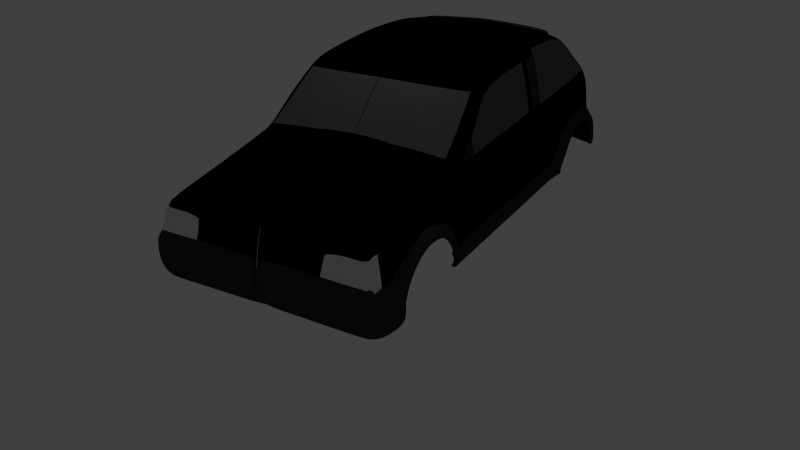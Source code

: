 # Source: coche.blend  (saved by Blender 2.72.0; exported with 4.5.12 LTS)
import bpy
from mathutils import Matrix  # noqa: F401  (used for matrix-valued properties, if any)

bpy.ops.wm.read_factory_settings(use_empty=True)
scene = bpy.context.scene
scene.name = 'Scene'

# ---- collections
col_collection_1 = bpy.data.collections.new('Collection 1'); scene.collection.children.link(col_collection_1)

# ---- materials (node trees are filled in below, after node groups)
mat_material = bpy.data.materials.new('Material')
mat_material.alpha_threshold = 0.0
mat_material.use_transparent_shadow = False
mat_material.diffuse_color = (0.0004885, 0.0004086, 0.0005152, 1.0)
mat_material.roughness = 0.5
mat_material.line_color = (0.0, 0.0, 0.0, 1.0)
mat_material_001 = bpy.data.materials.new('Material.001')
mat_material_001.alpha_threshold = 0.0
mat_material_001.use_transparent_shadow = False
mat_material_001.diffuse_color = (0.03522, 0.03513, 0.03025, 1.0)
mat_material_001.roughness = 0.5
mat_material_003 = bpy.data.materials.new('Material.003')
mat_material_003.alpha_threshold = 0.0
mat_material_003.use_transparent_shadow = False
mat_material_003.diffuse_color = (0.7231, 0.7514, 0.7743, 1.0)
mat_material_003.roughness = 0.5
mat_material_004 = bpy.data.materials.new('Material.004')
mat_material_004.alpha_threshold = 0.0
mat_material_004.use_transparent_shadow = False
mat_material_004.diffuse_color = (0.1065, 0.1065, 0.1065, 1.0)
mat_material_004.roughness = 0.5
mat_material_005 = bpy.data.materials.new('Material.005')
mat_material_005.alpha_threshold = 0.0
mat_material_005.use_transparent_shadow = False
mat_material_005.diffuse_color = (0.196, 0.0, 0.0004668, 1.0)
mat_material_005.roughness = 0.5

# ---- material node trees

# ---- world
world_world = bpy.data.worlds.new('World'); scene.world = world_world
world_world.color = (0.05088, 0.05088, 0.05088)
world_world.use_sun_shadow = False
world_world.sun_shadow_jitter_overblur = 0.0
world_world.cycles.sampling_method = 'MANUAL'
world_world.cycles.sample_map_resolution = 256

# ---- cameras
cam_camera = bpy.data.cameras.new('Camera')
cam_camera.clip_end = 100.0
cam_camera.lens = 35.0
cam_camera.sensor_width = 32.0
cam_camera.sensor_height = 18.0
cam_camera.ortho_scale = 7.314
cam_camera.dof.focus_distance = 0.0
cam_camera.dof.aperture_fstop = 128.0

# ---- lights
light_lamp = bpy.data.lights.new('Lamp', 'POINT')
light_lamp.transmission_factor = 0.0
light_lamp.cutoff_distance = 30.0
light_lamp.energy = 100.0
light_lamp.shadow_buffer_clip_start = 1.001
light_lamp.shadow_soft_size = 0.1
light_lamp.shadow_maximum_resolution = 0.006
light_lamp.use_absolute_resolution = True
light_lamp.cycles.use_multiple_importance_sampling = False

# ---- meshes
me_cube = bpy.data.meshes.new('Cube')
me_cube.from_pydata([(1.0, -0.9886, -1.464), (1.0, -1.0, 0.8409), (-2.129, -1.0, 0.9199), (-2.129, -0.9886, -1.446), (1.0, -0.9346, 2.18), (1.0, -1.0, 1.034), (-2.129, -1.0, 1.113), (-2.129, -0.9346, 2.251), (1.0, -1.059, -1.759), (-2.129, -1.059, -1.741), (1.0, -0.917, -3.603), (-2.129, -0.917, -3.603), (1.0, -0.9886, -4.303), (-2.129, -0.9886, -4.303), (4.671, -0.9886, -1.464), (4.671, -1.0, 0.7641), (4.671, -0.9346, 2.12), (4.671, -1.0, 0.957), (4.671, -1.059, -1.759), (4.525, -0.917, -3.603), (4.535, -0.9886, -4.303), (4.884, -0.9886, -1.464), (4.939, -1.0, 0.7641), (4.866, -0.9346, 2.12), (4.939, -1.0, 0.957), (4.884, -1.059, -1.759), (4.72, -0.917, -3.603), (4.729, -0.9886, -4.303), (-3.332, -1.0, 0.9199), (-3.332, -0.9886, -1.446), (-3.332, -1.0, 1.113), (-3.332, -0.9346, 2.302), (-3.332, -1.059, -1.741), (-3.332, -0.917, -3.603), (-3.332, -0.9886, -4.303), (-3.882, -1.0, 0.9199), (-3.908, -0.9886, -1.446), (-3.882, -1.0, 1.113), (-3.525, -0.9346, 2.312), (-3.908, -1.059, -1.741), (-3.672, -0.917, -3.603), (-3.672, -0.9886, -4.303), (-4.666, -1.0, 0.9569), (-4.684, -0.9886, -1.446), (-4.666, -1.0, 1.15), (-4.447, -0.9346, 2.312), (-4.684, -1.059, -1.741), (-4.447, -0.917, -3.603), (-4.447, -0.9886, -4.303), (-7.021, -1.0, 0.9816), (-7.474, -1.091, -1.353), (-7.021, -1.0, 1.174), (-6.81, -0.9346, 2.357), (-7.265, -1.077, -1.731), (-6.81, -1.019, -3.603), (-6.81, -0.9886, -4.303), (-7.351, -1.078, -3.603), (-7.285, -1.071, -4.119), (-7.285, -1.071, -4.303), (-8.171, -1.15, -1.372), (-7.555, -1.15, -2.462), (-8.292, -1.091, -0.5313), (-8.705, -1.15, -1.078), (-9.331, -1.091, -0.267), (-9.327, -1.15, -0.9708), (-8.0, -1.0, 0.9939), (-8.0, -1.0, 1.187), (-7.79, -0.9346, 2.416), (-9.124, -1.0, 1.006), (-9.124, -1.0, 1.199), (-8.914, -0.9346, 2.416), (-3.227, -0.8349, 4.684), (-3.42, -0.8349, 4.694), (-4.247, -0.8349, 4.732), (-3.17, -0.7433, 6.09), (-3.363, -0.7433, 6.1), (-4.127, -0.7433, 6.1), (-3.17, -0.7094, 6.313), (-3.363, -0.7094, 6.323), (-4.127, -0.7094, 6.323), (-1.55, -0.7433, 6.047), (-1.55, -0.7094, 6.27), (1.14, -0.7433, 5.816), (1.14, -0.7094, 6.038), (2.385, -0.8349, 4.601), (2.697, -0.8349, 4.587), (3.49, -0.8856, 3.479), (3.739, -0.8856, 3.464), (-4.34, -0.8856, 3.584), (-3.276, -0.8856, 3.57), (-3.469, -0.8856, 3.575), (5.305, -0.8133, 2.586), (1.444, -0.6251, 6.161), (3.136, -0.7136, 4.532), (4.178, -0.7643, 3.518), (-3.17, -0.6281, 6.572), (-3.363, -0.6281, 6.582), (-4.127, -0.6281, 6.582), (-1.55, -0.6281, 6.529), (1.63, -0.3905, 6.214), (-3.17, -0.3936, 6.672), (-3.363, -0.3936, 6.682), (-4.127, -0.3936, 6.682), (-1.55, -0.3936, 6.629), (2.011, 0.2301, 6.405), (-3.17, 0.2271, 6.863), (-3.363, 0.2271, 6.874), (-4.127, 0.2271, 6.874), (-1.55, 0.2271, 6.821), (1.944, -0.6423, 5.749), (1.558, -0.734, 5.649), (2.204, -0.4104, 5.828), (2.578, 0.2301, 6.008), (-6.22, -0.7094, 6.219), (-6.22, -0.6281, 6.478), (-6.22, -0.3936, 6.578), (-6.22, 0.2271, 6.77), (-8.223, -0.7094, 5.939), (-8.223, -0.6281, 6.198), (-8.223, -0.3936, 6.298), (-8.223, 0.2271, 6.489), (-8.223, 1.069, 6.634), (-9.49, -0.7625, 4.873), (-9.49, -0.6281, 5.132), (-9.49, -0.4703, 5.132), (3.344, -1.0, 0.9848), (3.353, -0.9346, 2.142), (-10.53, -0.8142, 3.79), (-10.75, -0.6375, 3.829), (-10.75, -0.4703, 3.828), (-11.69, -0.8948, 2.571), (-11.9, -0.6281, 2.503), (-11.9, -0.4703, 2.532), (-10.84, -1.091, -0.4295), (-10.83, -1.15, -1.133), (-10.63, -1.0, 1.006), (-10.63, -1.0, 1.199), (-10.42, -0.9346, 2.416), (-12.02, -1.124, -3.908), (-10.83, -0.9886, -1.133), (-10.63, -1.0, 1.006), (-10.63, -1.0, 1.199), (-10.42, -0.9346, 2.416), (-11.47, -1.091, -1.116), (-11.31, -1.15, -1.82), (-12.04, -0.9922, -0.4295), (-12.02, -0.9731, 1.208), (-12.7, -0.7095, -1.3), (-12.08, -0.9886, -1.253), (-8.902, 0.2271, 5.919), (-8.879, -0.455, 5.653), (-8.912, 1.069, 6.055), (-11.62, -1.15, -2.597), (-11.9, 0.1753, 2.532), (-12.72, -0.4253, 1.324), (-12.75, -0.3154, 1.34), (-12.75, 0.1753, 1.34), (-11.9, 1.058, 2.532), (-12.75, 1.058, 1.34), (-12.81, -0.4253, 0.1082), (-12.81, -0.3154, 0.111), (-12.81, 0.1753, 0.111), (-12.81, 1.058, 0.111), (-12.84, -0.4253, -1.253), (-12.84, -0.3154, -1.25), (-12.84, 0.1753, -1.25), (-12.84, 1.058, -1.25), (-12.96, -0.3285, -1.25), (-12.96, 0.1753, -1.25), (-12.96, 1.058, -1.25), (-12.96, 1.058, -2.056), (-11.81, -1.15, -3.326), (-12.64, 1.058, -3.319), (-11.7, -1.15, -3.902), (-12.18, -0.9031, -3.897), (-12.42, -0.7095, -3.889), (-12.53, -0.3936, -3.894), (-12.53, 0.1753, -3.894), (-12.53, 1.058, -3.894), (5.41, -0.9886, -1.464), (5.465, -1.0, 0.7641), (5.392, -0.9346, 2.034), (5.465, -1.0, 0.957), (5.41, -1.059, -1.759), (5.246, -0.917, -3.603), (5.255, -0.9886, -4.303), (5.831, -0.8133, 2.5), (5.352, -0.917, -3.726), (5.698, -0.9886, -4.247), (5.476, -1.061, -2.765), (5.835, -1.133, -3.302), (6.302, -1.097, -0.8369), (6.642, -1.133, -1.356), (7.735, -1.061, 0.04848), (7.722, -1.133, -0.6521), (9.099, -1.061, 0.04848), (9.091, -1.133, -0.6521), (10.48, -1.061, -1.36), (10.07, -1.133, -1.669), (6.34, -1.0, 0.7641), (6.267, -0.9346, 1.855), (6.34, -1.0, 0.957), (6.707, -0.8133, 2.321), (7.744, -1.0, 0.6967), (7.671, -0.9346, 1.521), (7.744, -1.0, 0.8896), (8.11, -0.8133, 1.987), (9.104, -1.0, 0.6293), (9.031, -0.9346, 1.238), (9.104, -0.9897, 0.8222), (9.47, -0.8133, 1.704), (10.48, -1.0, 0.5215), (10.46, -0.9346, 0.9913), (10.48, -0.9742, 0.7144), (10.47, -0.8133, 1.473), (10.97, -1.062, -1.315), (10.53, -1.133, -3.075), (11.96, -1.061, -1.315), (10.92, -1.0, 0.456), (10.91, -0.9346, 0.8809), (10.92, -0.9742, 0.6488), (10.91, -0.8133, 1.359), (11.96, -1.0, 0.2844), (12.23, -0.9346, 0.6586), (11.95, -0.9742, 0.6637), (12.14, -0.8133, 1.0), (12.43, -1.061, -1.315), (12.42, -1.097, -2.243), (12.38, -1.115, -3.094), (12.78, -0.8133, -1.275), (12.7, -0.9346, -1.29), (12.32, -0.8133, 0.6783), (5.305, 0.2304, 2.944), (5.831, 0.2304, 2.858), (6.707, 0.2304, 2.679), (8.11, 0.2304, 2.345), (9.47, 0.2304, 2.062), (10.47, 0.2304, 1.831), (10.91, 0.2304, 1.717), (12.14, 0.2304, 1.358), (12.32, 0.2304, 0.7448), (5.305, 1.066, 3.047), (12.14, 1.077, 1.463), (12.32, 1.063, 0.7448), (11.67, -1.124, -4.427), (12.23, -0.9907, 0.1804), (12.61, -1.0, -1.294), (12.78, 0.2304, -1.209), (12.78, 1.063, -1.209), (12.78, 1.063, -2.226), (12.78, 1.063, -3.136), (12.11, -0.9346, -4.422), (12.01, -1.0, -4.426), (12.19, -0.8133, -4.407), (12.19, 0.2304, -4.34), (12.19, 1.063, -4.34), (12.32, -0.1041, 0.7219), (12.78, -0.1097, -1.23), (1.0, -0.9896, -3.603), (-2.129, -0.9896, -3.603), (1.0, -1.061, -4.119), (-2.129, -1.061, -4.119), (1.0, -1.061, -4.303), (-2.129, -1.061, -4.303), (4.525, -0.9896, -3.603), (4.535, -1.061, -4.119), (4.535, -1.061, -4.303), (4.72, -0.9896, -3.603), (4.729, -1.061, -4.119), (4.729, -1.061, -4.303), (-3.332, -0.9896, -3.603), (-3.332, -1.061, -4.119), (-3.332, -1.061, -4.303), (-3.672, -0.9896, -3.603), (-3.672, -1.061, -4.119), (-3.672, -1.061, -4.303), (-4.447, -0.9896, -3.603), (-4.447, -1.061, -4.119), (-4.447, -1.061, -4.303), (-7.474, -1.164, -1.353), (-7.265, -1.15, -1.731), (-6.81, -1.092, -3.603), (-6.81, -1.061, -4.119), (-6.81, -1.061, -4.303), (-7.351, -1.151, -3.603), (-7.285, -1.143, -4.119), (-7.285, -1.143, -4.303), (-8.171, -1.222, -1.372), (-7.555, -1.222, -2.462), (-8.292, -1.164, -0.5313), (-8.705, -1.222, -1.078), (-9.331, -1.164, -0.267), (-9.327, -1.222, -0.9708), (-10.84, -1.164, -0.4295), (-10.83, -1.222, -1.133), (-12.02, -1.197, -3.908), (-11.47, -1.164, -1.116), (-11.31, -1.222, -1.82), (-12.08, -1.061, -1.253), (-12.08, -1.185, -2.217), (-11.62, -1.222, -2.597), (-12.56, -1.118, -2.107), (-12.13, -1.197, -3.333), (-11.81, -1.222, -3.326), (-12.5, -1.061, -3.322), (-11.7, -1.222, -3.902), (-12.31, -1.061, -3.897), (5.246, -0.9896, -3.603), (5.255, -1.061, -4.119), (5.255, -1.061, -4.303), (5.352, -0.9896, -3.726), (5.609, -1.061, -4.108), (5.698, -1.061, -4.247), (5.476, -1.134, -2.765), (5.746, -1.205, -3.162), (5.835, -1.205, -3.302), (6.302, -1.169, -0.8369), (6.553, -1.205, -1.216), (6.642, -1.205, -1.356), (7.735, -1.134, 0.04848), (7.728, -1.205, -0.4679), (7.722, -1.205, -0.6521), (9.099, -1.134, 0.04848), (9.096, -1.205, -0.4679), (9.091, -1.205, -0.6521), (10.48, -1.134, -1.36), (10.18, -1.205, -1.558), (10.07, -1.205, -1.669), (11.04, -1.124, -1.315), (10.53, -1.205, -3.075), (-12.36, -0.9711, -1.253), (-12.85, -0.96, -2.107), (-12.95, -0.7095, -1.3), (-13.2, -0.3285, -1.25), (-13.2, 0.1753, -1.25), (-13.2, 1.058, -1.25), (-13.1, -0.7095, -2.071), (-13.21, -0.3936, -2.056), (-13.21, 0.1753, -2.056), (-13.21, 1.058, -2.056), (-12.71, -0.9031, -3.322), (-12.78, -0.7095, -3.314), (-12.89, -0.3936, -3.319), (-12.89, 0.1753, -3.319), (-12.89, 1.058, -3.319), (-12.51, -0.9031, -3.897), (-12.67, -0.7095, -3.889), (-12.78, -0.3936, -3.894), (-12.78, 0.1753, -3.894), (-12.78, 1.058, -3.894), (-12.74, -1.033, -2.107), (-12.63, -0.9757, -3.322), (-12.43, -0.9757, -3.897), (-8.589, -0.3936, 6.261), (-8.54, 0.2271, 6.44), (-8.502, 1.069, 6.575), (-9.323, 0.2271, 6.229), (-9.371, -0.455, 5.969), (-9.298, 1.064, 6.359), (5.473, 0.2653, 3.04), (5.97, 0.2653, 2.958), (6.797, 0.2653, 2.789), (8.123, 0.2653, 2.474), (9.408, 0.2653, 2.207), (10.35, 0.2653, 1.96), (10.77, 0.2653, 1.843), (11.93, 0.2653, 1.449), (5.473, 1.062, 3.139), (5.97, 1.059, 3.058), (6.797, 1.059, 2.889), (8.123, 1.059, 2.574), (9.408, 1.059, 2.306), (10.35, 1.059, 2.06), (10.77, 1.059, 1.943), (11.93, 1.059, 1.549), (12.62, -1.107, -1.295), (12.77, -1.135, -2.243), (12.74, -1.115, -3.094), (12.02, -1.124, -4.427), (13.06, -0.9346, -1.29), (12.96, -1.0, -1.294), (13.13, -0.8133, -1.275), (13.13, 0.2304, -1.209), (13.13, 1.063, -1.209), (13.06, -0.9346, -2.308), (12.96, -1.0, -2.311), (13.13, -0.8133, -2.293), (13.13, 0.2304, -2.226), (13.13, 1.063, -2.226), (13.06, -0.9346, -3.217), (12.96, -1.0, -3.221), (13.13, -0.8133, -3.202), (13.13, 0.2304, -3.136), (13.13, 1.063, -3.136), (12.46, -0.9346, -4.422), (12.37, -1.0, -4.426), (12.54, -0.8133, -4.407), (12.54, 0.2304, -4.34), (12.54, 1.063, -4.34), (13.13, -0.1097, -1.23), (10.39, -1.212, -4.427), (10.39, -1.186, -4.427), (10.96, -1.16, -2.243), (10.31, -1.193, -1.522), (11.99, -1.114, -1.303), (1.086, -0.889, 3.47), (-2.043, -0.889, 3.541), (1.086, -0.8463, 4.576), (-2.043, -0.8463, 4.647), (-6.81, -0.8706, 3.581), (-7.79, -0.8706, 3.64), (-8.914, -0.8652, 3.64), (-6.818, -0.8225, 4.769), (-7.79, -0.8065, 4.844), (-8.914, -0.7905, 4.844), (-6.818, -0.741, 5.86), (-7.79, -0.725, 5.842), (3.441, -0.4104, 4.627), (3.815, 0.2301, 4.806), (12.29, 1.065, 0.8731), (4.55, -0.4104, 3.635), (4.64, 0.2301, 3.814), (12.19, 1.059, -4.34), (-6.22, 1.062, 6.913), (12.14, 1.053, 1.46), (-1.55, 1.062, 6.964), (-8.503, 1.063, 6.574), (-12.85, 1.058, -3.544), (-12.84, 1.058, -3.562), (12.46, 1.063, -3.782), (2.111, 1.059, 6.481), (12.45, 1.063, -4.34), (-8.223, 1.062, 6.633), (2.678, 1.059, 6.083), (-3.17, 1.062, 7.007), (5.417, 1.064, 3.109), (-3.363, 1.062, 7.017), (12.0, 1.065, 1.52), (-8.846, 1.063, 6.482), (-4.127, 1.062, 7.017), (-12.8, 1.058, -3.319), (5.305, -0.4188, 2.721), (5.831, -0.4248, 2.633), (12.3, 1.06, -4.34), (3.815, 1.057, 4.806), (4.64, 1.057, 3.814), (-9.526, 0.2271, 5.329), (-9.536, 1.069, 5.465), (-10.76, 0.2271, 3.946), (-10.77, 1.069, 4.082), (-12.61, -0.7464, 1.283), (-11.81, -0.7467, 2.533), (-12.69, -0.723, -0.02048)], [], [(0, 1, 2, 3), (4, 7, 6, 5), (184, 26, 267, 307), (1, 5, 6, 2), (0, 3, 9, 8), (8, 9, 11, 10), (144, 152, 300, 297), (58, 55, 283, 286), (195, 193, 319, 322), (8, 10, 19, 18), (4, 5, 125, 126), (5, 1, 15, 17, 125), (0, 8, 18, 14), (1, 0, 14, 15), (47, 54, 281, 276), (189, 187, 310, 313), (18, 19, 26, 25), (16, 17, 24, 23), (17, 15, 22, 24), (14, 18, 25, 21), (15, 14, 21, 22), (171, 173, 305, 303), (27, 185, 309, 269), (11, 9, 32, 33), (9, 3, 29, 32), (6, 7, 31, 30), (2, 6, 30, 28), (3, 2, 28, 29), (40, 47, 276, 273), (57, 58, 286, 285), (33, 32, 39, 40), (32, 29, 36, 39), (30, 31, 38, 37), (28, 30, 37, 35), (29, 28, 35, 36), (33, 40, 273, 270), (40, 39, 46, 47), (39, 36, 43, 46), (37, 38, 45, 44), (35, 37, 44, 42), (36, 35, 42, 43), (11, 33, 270, 259), (138, 174, 306, 295), (47, 46, 53, 54), (46, 43, 50, 53), (44, 45, 52, 51), (42, 44, 51, 49), (43, 42, 49, 50), (134, 64, 292, 294), (59, 60, 288, 287), (194, 196, 324, 321), (26, 19, 264, 267), (188, 190, 315, 312), (19, 10, 258, 264), (51, 52, 67, 66), (49, 51, 66, 65), (50, 49, 65, 61), (66, 67, 70, 69), (65, 66, 69, 68), (61, 65, 68, 63), (88, 90, 72, 73), (90, 89, 71, 72), (73, 72, 75, 76), (72, 71, 74, 75), (76, 75, 78, 79), (75, 74, 77, 78), (77, 74, 80, 81), (81, 80, 82, 83), (83, 82, 84, 85, 110), (85, 84, 86, 87), (87, 86, 16, 23), (45, 38, 90, 88), (38, 31, 89, 90), (87, 23, 91, 94), (85, 87, 94, 93), (83, 110, 109, 92), (98, 92, 99, 103), (77, 81, 98, 95), (79, 78, 96, 97), (78, 77, 95, 96), (81, 83, 92, 98), (95, 98, 103, 100), (97, 96, 101, 102), (96, 95, 100, 101), (103, 99, 104, 108), (100, 103, 108, 105), (101, 100, 105, 106), (102, 101, 106, 107), (110, 85, 93, 109), (104, 99, 111, 112), (92, 109, 111, 99), (102, 107, 116, 115), (97, 102, 115, 114), (79, 97, 114, 113), (115, 116, 120, 119), (114, 115, 119, 118), (113, 114, 118, 117), (151, 149, 356, 358), (149, 150, 357, 356), (118, 119, 150, 124, 123), (117, 118, 123, 122), (123, 124, 129, 128), (122, 123, 128, 127), (128, 129, 132, 131), (127, 128, 131, 451, 130), (63, 68, 135, 133), (68, 69, 136, 135), (69, 70, 137, 136), (148, 143, 296, 298), (135, 136, 141, 140), (136, 137, 142, 141), (169, 170, 339, 335), (168, 169, 335, 334), (147, 167, 333, 332), (176, 175, 346, 347), (126, 16, 86), (126, 125, 17, 16), (198, 216, 329, 327), (131, 132, 155, 154), (56, 57, 285, 284), (155, 132, 153, 156), (146, 450, 452, 145), (156, 153, 157, 158), (156, 158, 162, 161), (155, 156, 161, 160), (154, 155, 160, 159), (161, 162, 166, 165), (160, 161, 165, 164), (159, 160, 164, 163), (165, 166, 169, 168), (164, 165, 168, 167), (306, 174, 345, 352), (304, 306, 352, 351), (174, 175, 346, 345), (167, 168, 334, 333), (177, 176, 347, 348), (301, 304, 351, 350), (440, 428, 427), (20, 27, 269, 266), (12, 20, 266, 262), (133, 135, 140), (134, 133, 139), (133, 140, 146, 145), (133, 145, 148, 143), (173, 138, 295, 305), (55, 48, 278, 283), (91, 23, 181, 186), (61, 63, 291, 289), (197, 195, 322, 325), (25, 26, 184, 183), (23, 24, 182, 181), (24, 22, 180, 182), (21, 25, 183, 179), (22, 21, 179, 180), (48, 41, 275, 278), (191, 189, 313, 316), (41, 34, 272, 275), (34, 13, 263, 272), (170, 172, 440, 344, 339), (196, 198, 327, 324), (64, 62, 290, 292), (190, 192, 318, 315), (152, 171, 303, 300), (134, 144, 297, 294), (60, 56, 284, 288), (184, 187, 189, 183), (183, 189, 191), (186, 181, 200, 202), (181, 182, 201, 200), (182, 180, 199, 201), (180, 179, 191, 199), (179, 183, 191), (202, 200, 204, 206), (200, 201, 205, 204), (201, 199, 203, 205), (199, 191, 193, 203), (206, 204, 208, 210), (204, 205, 209, 208), (205, 203, 207, 209), (203, 193, 195, 207), (210, 208, 212, 214), (208, 209, 213, 212), (209, 207, 211, 213), (207, 195, 197, 211), (10, 11, 259, 258), (214, 212, 219, 221), (213, 211, 218, 220), (212, 213, 220, 219), (143, 133, 293, 296), (221, 219, 223, 225), (220, 218, 222, 224), (219, 220, 224, 223), (218, 215, 217, 222), (257, 256, 231, 229), (225, 231, 256, 240, 239), (221, 225, 239, 238), (214, 221, 238, 237), (210, 214, 237, 236), (206, 210, 236, 235), (202, 206, 235, 234), (186, 202, 234, 233, 442), (91, 186, 442, 441), (424, 419, 242), (232, 233, 360, 359), (234, 235, 362, 361), (236, 237, 364, 363), (238, 239, 366, 365), (193, 191, 316, 319), (63, 133, 293, 291), (243, 240, 247, 248), (257, 229, 381, 399), (255, 429, 431), (252, 251, 394, 395), (245, 222, 217, 226), (251, 253, 396, 394), (247, 257, 399, 382), (244, 252, 395, 378), (249, 248, 383, 388), (253, 254, 397, 396), (378, 377, 329, 400), (230, 246, 380, 379), (250, 249, 388, 393), (248, 247, 382, 383), (240, 256, 257, 247), (211, 197, 215, 218), (258, 259, 261, 260), (260, 261, 263, 262), (260, 262, 266, 265), (258, 260, 265, 264), (265, 266, 269, 268), (264, 265, 268, 267), (263, 261, 271, 272), (261, 259, 270, 271), (272, 271, 274, 275), (271, 270, 273, 274), (275, 274, 277, 278), (274, 273, 276, 277), (278, 277, 282, 283), (277, 276, 281, 282), (283, 282, 285, 286), (282, 281, 284, 285), (284, 281, 280, 288), (280, 279, 287, 288), (287, 279, 289, 290), (290, 289, 291, 292), (292, 291, 293, 294), (293, 294, 297, 296), (296, 297, 300, 299), (296, 299, 301, 298), (301, 299, 302, 304), (299, 300, 303, 302), (304, 302, 295, 306), (302, 303, 305, 295), (268, 269, 309, 308), (267, 268, 308, 307), (308, 309, 312, 311), (307, 308, 311, 310), (311, 312, 315, 314), (310, 311, 314, 313), (314, 315, 318, 317), (313, 314, 317, 316), (317, 318, 321, 320), (316, 317, 320, 319), (320, 321, 324, 323), (319, 320, 323, 322), (323, 324, 327, 326), (322, 323, 326, 325), (325, 326, 403, 328), (62, 59, 287, 290), (185, 188, 312, 309), (53, 50, 279, 280), (192, 194, 321, 318), (13, 12, 262, 263), (50, 61, 289, 279), (187, 184, 307, 310), (54, 53, 280, 281), (341, 342, 347, 346), (342, 343, 348, 347), (340, 331, 350, 351), (343, 344, 427, 428, 349, 348), (341, 340, 345, 346), (334, 335, 339, 338), (333, 334, 338, 337), (332, 333, 337, 336), (330, 331, 336, 332), (336, 331, 340, 341), (338, 339, 344, 343), (337, 338, 343, 342), (336, 337, 342, 341), (345, 340, 351, 352), (178, 177, 348, 349), (298, 301, 350, 330), (148, 298, 330), (331, 330, 350), (353, 354, 356, 357), (121, 151, 438, 355), (150, 119, 353, 357), (119, 120, 354, 353), (365, 366, 374, 373), (364, 365, 373, 372), (363, 364, 372, 371), (362, 363, 371, 370), (361, 362, 370, 369), (360, 361, 369, 368), (359, 360, 368, 367), (237, 238, 365, 364), (235, 236, 363, 362), (424, 242, 437), (233, 234, 361, 360), (383, 382, 387, 388), (382, 399, 381, 386, 387), (381, 379, 384, 386), (379, 380, 385, 384), (380, 375, 376, 385), (388, 387, 392, 393), (387, 386, 391, 392), (386, 384, 389, 391), (384, 385, 390, 389), (385, 376, 377, 390), (393, 392, 397, 398), (392, 391, 396, 397), (389, 390, 395, 394), (391, 389, 394, 396), (390, 377, 378, 395), (254, 422, 443, 431, 398, 397), (246, 226, 375, 380), (227, 228, 216, 215), (329, 216, 401, 400), (377, 376, 402, 329), (228, 244, 401, 216), (244, 378, 400, 401), (215, 197, 325, 328), (376, 375, 404, 328, 402), (403, 402, 328), (326, 327, 329, 402, 403), (229, 230, 379, 381), (225, 223, 231), (231, 223, 230, 229), (223, 224, 222, 245), (404, 217, 215, 328), (226, 227, 215, 217), (375, 226, 217, 404), (246, 230, 223), (226, 246, 223, 245), (31, 7, 406, 89), (7, 4, 405, 406), (4, 126, 86, 405), (89, 406, 408, 71), (406, 405, 407, 408), (405, 86, 84, 407), (71, 408, 80, 74), (408, 407, 82, 80), (407, 84, 82), (130, 142, 127), (70, 67, 410, 411), (67, 52, 409, 410), (127, 411, 414, 122), (52, 45, 88, 409), (137, 70, 411, 127), (411, 410, 413, 414), (410, 409, 412, 413), (409, 88, 73, 412), (414, 413, 416, 117), (413, 412, 415, 416), (122, 414, 117), (412, 73, 76, 415), (76, 79, 113, 415), (415, 113, 416), (117, 416, 113), (112, 111, 417, 418), (111, 109, 93, 417), (418, 417, 420, 421), (417, 93, 94, 420), (116, 423, 432, 120), (239, 240, 243, 419, 424), (151, 358, 438), (422, 255, 431, 443), (120, 432, 426, 354), (105, 108, 425, 434), (107, 106, 436, 439), (430, 104, 112, 433), (239, 424, 437, 374, 366), (107, 439, 423, 116), (429, 250, 393, 398, 431), (172, 178, 349, 428, 440), (344, 440, 427), (108, 104, 430, 425), (106, 105, 434, 436), (441, 442, 233, 232), (421, 420, 441, 232), (420, 94, 91, 441), (435, 241, 232, 359, 367), (354, 426, 438, 358, 356), (418, 421, 445, 444), (421, 232, 241, 445), (112, 418, 444, 433), (149, 151, 447, 446), (150, 149, 446, 124), (446, 447, 449, 448), (124, 446, 448, 129), (448, 449, 157, 153), (129, 448, 153, 132), (451, 131, 154, 450), (154, 159, 452, 450), (145, 452, 147, 148), (140, 141, 146), (141, 142, 130, 146), (130, 451, 450, 146), (163, 164, 167, 147), (147, 148, 330, 332), (159, 163, 147, 452)])
me_cube.polygons.foreach_set('material_index', [0, 0, 1, 0, 0, 0, 1, 1, 1, 0, 0, 0, 0, 0, 1, 1, 0, 0, 0, 0, 0, 1, 1, 0, 0, 0, 0, 0, 1, 1, 0, 0, 0, 0, 0, 1, 0, 0, 0, 0, 0, 1, 1, 0, 0, 0, 0, 0, 1, 1, 1, 1, 1, 1, 0, 0, 0, 0, 0, 0, 1, 0, 1, 0, 0, 0, 0, 0, 0, 0, 0, 1, 0, 0, 0, 0, 0, 0, 0, 0, 0, 0, 0, 0, 0, 0, 0, 0, 0, 0, 0, 0, 0, 0, 0, 0, 0, 1, 1, 0, 0, 0, 0, 0, 0, 0, 0, 0, 1, 0, 0, 0, 1, 1, 1, 1, 0, 1, 0, 1, 0, 4, 0, 0, 0, 0, 0, 0, 0, 1, 1, 1, 1, 1, 1, 1, 1, 0, 1, 1, 0, 1, 0, 0, 1, 1, 0, 1, 1, 0, 0, 0, 0, 0, 1, 1, 1, 1, 0, 1, 1, 1, 1, 1, 1, 0, 0, 0, 0, 0, 0, 0, 0, 0, 0, 0, 0, 0, 0, 0, 0, 0, 0, 0, 1, 0, 0, 0, 1, 0, 0, 0, 0, 2, 0, 0, 0, 0, 0, 0, 0, 0, 0, 0, 0, 0, 0, 1, 1, 0, 1, 1, 1, 2, 1, 1, 1, 1, 1, 1, 1, 1, 1, 0, 0, 1, 1, 1, 1, 1, 1, 1, 1, 1, 1, 1, 1, 1, 1, 1, 1, 1, 1, 1, 1, 1, 1, 1, 1, 1, 1, 1, 1, 1, 1, 1, 1, 1, 1, 1, 1, 1, 1, 1, 1, 1, 1, 1, 1, 1, 1, 1, 1, 1, 1, 1, 1, 1, 1, 1, 1, 1, 1, 1, 1, 1, 1, 1, 1, 1, 1, 1, 1, 1, 1, 0, 1, 1, 0, 0, 0, 0, 0, 0, 0, 0, 0, 0, 0, 1, 1, 1, 1, 1, 1, 1, 1, 1, 1, 1, 1, 1, 1, 1, 1, 1, 1, 1, 1, 1, 1, 1, 1, 1, 1, 1, 0, 2, 2, 1, 1, 1, 2, 2, 3, 3, 3, 3, 3, 3, 3, 3, 3, 3, 3, 3, 3, 3, 3, 3, 3, 3, 3, 3, 3, 3, 3, 3, 3, 3, 3, 3, 3, 0, 0, 0, 1, 1, 0, 0, 0, 0, 0, 1, 0, 0, 0, 0, 0, 3, 3, 0, 1, 3, 3, 3, 3, 3, 3, 3, 3, 3, 0, 4, 4, 0, 0, 0, 1, 1, 4])
me_cube.materials.append(mat_material)
me_cube.materials.append(mat_material_001)
me_cube.materials.append(mat_material_003)
me_cube.materials.append(mat_material_004)
me_cube.materials.append(mat_material_005)
me_cube.use_remesh_preserve_volume = False
me_cube.use_remesh_preserve_attributes = False
me_cube.use_mirror_vertex_groups = False
me_cube.update()

# ---- objects
ob_cube_001 = bpy.data.objects.new('Cube.001', me_cube)
ob_cube = bpy.data.objects.new('Cube', me_cube)
ob_lamp = bpy.data.objects.new('Lamp', light_lamp)
ob_camera = bpy.data.objects.new('Camera', cam_camera)

# ---- transforms, parenting, visibility, modifiers, constraints
ob_cube_001.location = (-0.02151, 2.352, 0.0)
ob_cube_001.scale = (-0.3792, -1.0, 0.2799)
ob_cube_001.lock_rotations_4d = False
ob_cube_001.empty_display_type = 'ARROWS'
ob_cube_001.lineart.crease_threshold = 0.0
_m = ob_cube_001.modifiers.new('Subsurf', 'SUBSURF')
_m.uv_smooth = 'PRESERVE_CORNERS'
_m.quality = 2
_m.levels = 0
_m.show_only_control_edges = False
ob_cube.location = (-0.02151, 0.2215, 0.0)
ob_cube.scale = (-0.3792, 1.0, 0.2799)
ob_cube.lock_rotations_4d = False
ob_cube.empty_display_type = 'ARROWS'
ob_cube.lineart.crease_threshold = 0.0
_m = ob_cube.modifiers.new('Subsurf', 'SUBSURF')
_m.uv_smooth = 'PRESERVE_CORNERS'
_m.quality = 2
_m.levels = 0
_m.show_only_control_edges = False
ob_lamp.location = (-0.8724, 1.005, 5.904)
ob_lamp.rotation_euler = (0.6503, 0.05522, 1.866)
ob_lamp.lock_rotations_4d = False
ob_lamp.empty_display_type = 'ARROWS'
ob_lamp.color = (0.0, 0.0, 0.0, 0.0)
ob_lamp.lineart.crease_threshold = 0.0
ob_camera.location = (-14.08, -6.897, 6.316)
ob_camera.rotation_euler = (1.109, 0.01082, -1.036)
ob_camera.lock_rotations_4d = False
ob_camera.empty_display_type = 'ARROWS'
ob_camera.color = (0.0, 0.0, 0.0, 0.0)
ob_camera.display_type = 'WIRE'
ob_camera.lineart.crease_threshold = 0.0

# ---- collection membership
col_collection_1.objects.link(ob_cube_001)
col_collection_1.objects.link(ob_cube)
col_collection_1.objects.link(ob_lamp)
col_collection_1.objects.link(ob_camera)

# ---- scene / render settings (as saved in the file)
scene.camera = ob_camera
scene.frame_start = 1; scene.frame_end = 250; scene.frame_set(1)
scene.render.engine = 'BLENDER_EEVEE_NEXT'
scene.render.resolution_percentage = 50
scene.render.dither_intensity = 0.0
scene.cycles.use_denoising = False
scene.cycles.samples = 10
scene.cycles.sampling_pattern = 'TABULATED_SOBOL'
scene.cycles.light_sampling_threshold = 0.0
scene.cycles.use_adaptive_sampling = False
scene.cycles.use_light_tree = False
scene.cycles.blur_glossy = 0.0
scene.cycles.pixel_filter_type = 'GAUSSIAN'
scene.cycles.sample_clamp_indirect = 0.0
scene.view_settings.view_transform = 'Standard'
bpy.context.view_layer.update()
